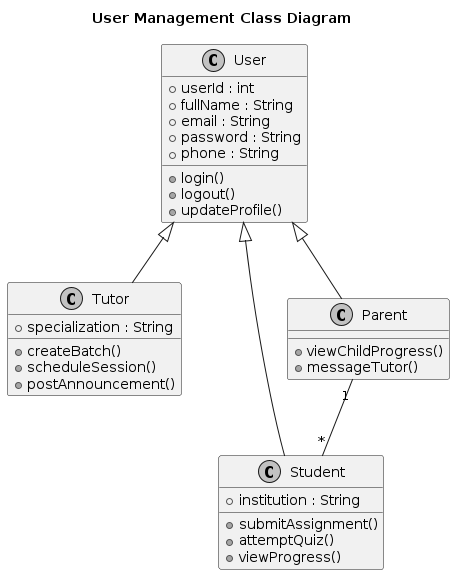

The diagram above was rendered by PlantUML. Its source (embedded in the PNG):
@startuml
title User Management Class Diagram

skinparam monochrome true
skinparam shadowing false

class User {
  +userId : int
  +fullName : String
  +email : String
  +password : String
  +phone : String
  +login()
  +logout()
  +updateProfile()
}

class Tutor {
  +specialization : String
  +createBatch()
  +scheduleSession()
  +postAnnouncement()
}

class Student {
  +institution : String
  +submitAssignment()
  +attemptQuiz()
  +viewProgress()
}

class Parent {
  +viewChildProgress()
  +messageTutor()
}

User <|-- Tutor
User <|-- Student
User <|-- Parent

Parent "1" -- "*" Student
@enduml